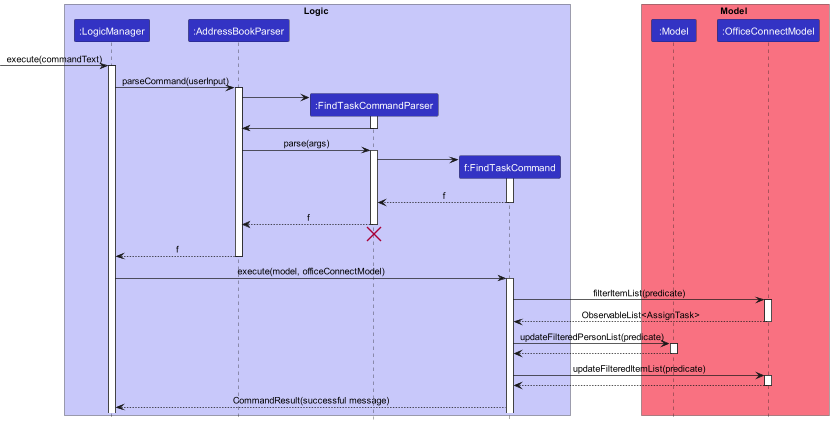

The diagram above was rendered by PlantUML. Its source (embedded in the PNG):
@startuml
!include style.puml

box Logic LOGIC_COLOR_T1
participant ":LogicManager" as LogicManager LOGIC_COLOR
participant ":AddressBookParser" as AddressBookParser LOGIC_COLOR
participant ":FindTaskCommandParser" as FindTaskCommandParser LOGIC_COLOR
participant "f:FindTaskCommand" as FindTaskCommand LOGIC_COLOR
end box

box Model MODEL_COLOR_T1
participant ":Model" as Model LOGIC_COLOR
participant ":OfficeConnectModel" as OfficeConnectModel LOGIC_COLOR
end box

-> LogicManager: execute(commandText)
activate LogicManager

LogicManager -> AddressBookParser : parseCommand(userInput)
activate AddressBookParser

create FindTaskCommandParser
AddressBookParser -> FindTaskCommandParser
activate FindTaskCommandParser

FindTaskCommandParser -> AddressBookParser
deactivate FindTaskCommandParser

AddressBookParser -> FindTaskCommandParser : parse(args)
activate FindTaskCommandParser

create FindTaskCommand
FindTaskCommandParser -> FindTaskCommand
activate FindTaskCommand

FindTaskCommand --> FindTaskCommandParser : f
deactivate FindTaskCommand

FindTaskCommandParser --> AddressBookParser : f
deactivate FindTaskCommandParser

FindTaskCommandParser -[hidden]-> AddressBookParser
destroy FindTaskCommandParser

AddressBookParser --> LogicManager : f
deactivate AddressBookParser

LogicManager -> FindTaskCommand: execute(model, officeConnectModel)
activate FindTaskCommand

FindTaskCommand -> OfficeConnectModel: filterItemList(predicate)
activate OfficeConnectModel

OfficeConnectModel --> FindTaskCommand: ObservableList<AssignTask>
deactivate OfficeConnectModel

FindTaskCommand -> Model: updateFilteredPersonList(predicate)
activate Model

Model --> FindTaskCommand
deactivate Model

FindTaskCommand -> OfficeConnectModel: updateFilteredItemList(predicate)
activate OfficeConnectModel

OfficeConnectModel --> FindTaskCommand
deactivate OfficeConnectModel

FindTaskCommand --> LogicManager: CommandResult(successful message)

@enduml